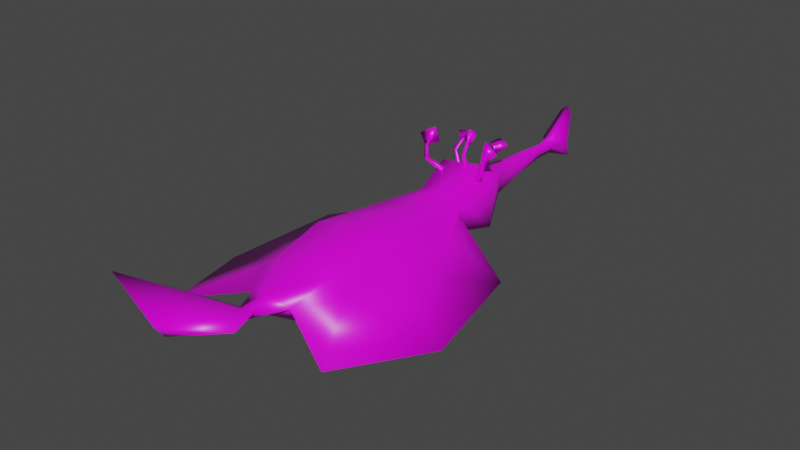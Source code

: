 # Source: chungvalis.blend  (saved by Blender 2.83.19; exported with 4.5.12 LTS)
import bpy
from mathutils import Matrix  # noqa: F401  (used for matrix-valued properties, if any)

bpy.ops.wm.read_factory_settings(use_empty=True)
scene = bpy.context.scene
scene.name = 'Scene'

# ---- images (referenced by path relative to the original .blend; pixels are not part of the script)
import os
ASSET_DIR = os.environ.get("B2B_ASSET_DIR", "")  # directory of the original .blend (textures are referenced by path, not embedded)
HERE = os.path.dirname(os.path.abspath(__file__))  # packed textures are extracted next to this script under _unpacked/

def load_image(name, relpath, width, height, colorspace="sRGB"):
    """Load a texture the original file referenced (path relative to the .blend, or extracted next to this script)."""
    p = next((c for c in (os.path.join(HERE, relpath), os.path.join(ASSET_DIR, relpath)) if relpath and os.path.exists(c)), "")
    if p:
        img = bpy.data.images.load(p, check_existing=True)
        img.name = name
    else:  # same state as the original file: an image datablock whose file is absent (Cycles renders it pink)
        img = bpy.data.images.new(name, width, height)
        img.source = "FILE"
        img.filepath = "//" + (relpath or name)
    img.colorspace_settings.name = colorspace
    return img
img_chungvalis_png = load_image('chungvalis.png', 'chungvalis.png', 1024, 1024, 'sRGB')

# ---- materials (node trees are filled in below, after node groups)
mat_chungvalis = bpy.data.materials.new('chungvalis')
mat_chungvalis.alpha_threshold = 0.0
mat_chungvalis.use_transparent_shadow = False
mat_chungvalis.line_color = (0.0, 0.0, 0.0, 1.0)

# ---- material node trees
mat_chungvalis.use_nodes = True; mat_chungvalis.node_tree.nodes.clear()
_N = mat_chungvalis.node_tree.nodes; _L = mat_chungvalis.node_tree.links
n0 = _N.new('ShaderNodeOutputMaterial'); n0.name = 'Material Output'; n0.location = (300, 300)
n1 = _N.new('ShaderNodeBsdfPrincipled'); n1.name = 'Principled BSDF'; n1.location = (10, 300)
n1.distribution = 'GGX'
n1.subsurface_method = 'BURLEY'
n1.inputs[2].default_value = 0.4
n1.inputs[3].default_value = 1.45
n1.inputs[27].default_value = (0.0, 0.0, 0.0, 1.0)
n1.inputs[28].default_value = 1.0
n2 = _N.new('ShaderNodeTexImage'); n2.name = 'Image Texture'; n2.location = (-280, 280)
n2.image = img_chungvalis_png
n2.interpolation = 'Closest'
_L.new(n1.outputs[0], n0.inputs[0])
_L.new(n2.outputs[0], n1.inputs[0])
n0.is_active_output = True

# ---- world
world_world = bpy.data.worlds.new('World'); scene.world = world_world
world_world.use_nodes = True; world_world.node_tree.nodes.clear()
_N = world_world.node_tree.nodes; _L = world_world.node_tree.links
n0 = _N.new('ShaderNodeOutputWorld'); n0.name = 'World Output'; n0.location = (300, 300)
n1 = _N.new('ShaderNodeBackground'); n1.name = 'Background'; n1.location = (10, 300)
n1.inputs[0].default_value = (0.05088, 0.05088, 0.05088, 1.0)
_L.new(n1.outputs[0], n0.inputs[0])
n0.is_active_output = True
world_world.color = (0.05088, 0.05088, 0.05088)
world_world.use_sun_shadow = False
world_world.sun_shadow_jitter_overblur = 0.0

# ---- meshes
me_cube = bpy.data.meshes.new('Cube')
me_cube.from_pydata([(-0.02934, 0.1247, 0.04371), (-0.02934, 0.1269, -0.01399), (-0.01164, 0.1655, 0.02721), (-0.01164, 0.1655, 0.003899), (-0.008231, 0.1994, 0.02497), (-0.008231, 0.1988, 0.008516), (-0.002063, 0.2544, 0.01416), (-0.002063, 0.2547, 0.02293), (-0.004466, 0.2767, 0.01648), (-0.004466, 0.2771, 0.02541), (-0.006705, 0.3063, 0.0475), (-0.006705, 0.3076, -0.001715), (-0.01549, 0.2873, 0.01998), (-0.03783, -0.04961, -0.03551), (-0.03783, -0.04779, 0.03795), (-0.03177, 0.03547, 0.02937), (-0.03177, 0.03728, -0.02306), (-0.02957, -0.1039, -0.01935), (-0.02957, -0.1033, 0.02879), (-0.02133, 0.08053, 0.02935), (-0.02133, 0.09264, -0.007267), (0.0, 0.03728, -0.03102), (0.0, -0.04779, 0.04202), (0.0, -0.04961, -0.04347), (0.0, 0.03547, 0.03344), (0.0, -0.1033, 0.03286), (0.0, -0.1039, -0.02731), (0.0, 0.09264, -0.01523), (0.0, 0.08053, 0.03342), (0.0, 0.1269, -0.02195), (0.0, 0.1247, 0.047), (0.0, 0.1655, -0.00406), (0.0, 0.1655, 0.03051), (0.0, 0.1988, 0.0005564), (0.0, 0.1994, 0.02826), (0.0, 0.2544, 0.008962), (0.0, 0.2547, 0.02508), (0.0, 0.2767, 0.008523), (0.0, 0.2771, 0.0287), (0.0, 0.308, 0.05395), (0.0, 0.3092, -0.004701), (0.0, 0.2873, 0.01998), (-0.01659, 0.1169, 0.03919), (-0.02445, 0.1148, 0.03579), (-0.01594, 0.1106, 0.03534), (-0.03154, 0.1044, 0.05286), (-0.03632, 0.1028, 0.05243), (-0.03157, 0.1006, 0.0509), (-0.03275, 0.106, 0.06531), (-0.03642, 0.1044, 0.06494), (-0.03263, 0.1027, 0.066), (-0.03101, 0.1103, 0.06572), (-0.03996, 0.1059, 0.06841), (-0.03056, 0.1077, 0.07398), (-0.02788, 0.1173, 0.06545), (-0.04598, 0.1089, 0.07336), (-0.02999, 0.1122, 0.08256), (-0.03384, 0.1213, 0.07529), (-0.009001, 0.1337, 0.03359), (-0.01622, 0.1298, 0.0346), (-0.007751, 0.1271, 0.0351), (-0.01848, 0.1344, 0.05383), (-0.02259, 0.1329, 0.05569), (-0.01807, 0.1306, 0.05504), (-0.01822, 0.1438, 0.061), (-0.02133, 0.1424, 0.0626), (-0.01741, 0.1421, 0.06355), (-0.01738, 0.1469, 0.05806), (-0.02435, 0.1456, 0.06466), (-0.009638, 0.1509, 0.06487), (-0.01587, 0.1514, 0.05258), (-0.02974, 0.1507, 0.06719), (-0.01458, 0.1596, 0.06725), (-0.02073, 0.1605, 0.05759), (0.0, 0.1283, 0.03978), (-0.002877, 0.1245, 0.03876), (0.0, 0.1215, 0.03858), (0.0, 0.121, 0.05868), (-0.001919, 0.1193, 0.05948), (0.0, 0.117, 0.05833), (0.0, 0.1269, 0.06894), (-0.00205, 0.1255, 0.06901), (0.0, 0.1243, 0.07065), (0.0, 0.1309, 0.06745), (-0.006079, 0.1271, 0.07301), (0.0, 0.1287, 0.08199), (0.0, 0.1366, 0.07115), (-0.006133, 0.1308, 0.07734), (0.0, 0.1378, 0.07669), (-0.02133, 0.08659, 0.01104), (-0.1062, 0.03688, -0.009087), (-0.0865, -0.1761, -0.00215), (-0.125, -0.07419, -0.01795), (-0.04531, -0.1037, -0.006853), (-0.04751, 0.03592, 0.01626), (-0.04531, -0.1034, 0.01614), (-0.05357, -0.04833, 0.01635), (-0.04751, 0.03675, -0.007549), (-0.05357, -0.04902, -0.01176), (-0.07057, -0.2468, 0.06188), (0.0, -0.2642, 0.04657), (0.0, -0.1783, 0.02276), (0.0, -0.2546, 0.03346), (0.0, -0.1791, 0.01139), (0.0, -0.1465, 0.02351), (-0.007922, -0.172, 0.01844), (-0.02259, -0.1452, 0.01517), (0.0, -0.1519, 0.004592), (-0.03177, 0.03547, 0.02937)], [(15, 108)], [(24, 15, 14, 22), (13, 98, 97, 16), (22, 14, 18, 25), (21, 16, 20, 27), (1, 0, 2, 3), (20, 89, 19, 0, 1), (27, 20, 1, 29), (29, 1, 3, 31), (3, 2, 4, 5), (31, 3, 5, 33), (5, 4, 7, 6), (33, 5, 6, 35), (6, 7, 9, 8), (35, 6, 8, 37), (37, 8, 11, 40), (40, 11, 12, 41), (14, 96, 95, 18), (16, 97, 89, 20), (9, 38, 39, 10), (7, 36, 38, 9), (4, 34, 36, 7), (2, 32, 34, 4), (0, 30, 32, 2), (19, 28, 30, 0), (15, 24, 28, 19), (13, 23, 26, 17), (16, 21, 23, 13), (41, 12, 10, 39), (10, 12, 9), (8, 9, 12), (11, 8, 12), (42, 45, 47, 44), (43, 44, 47, 46), (42, 43, 46, 45), (45, 48, 50, 47), (46, 47, 50, 49), (45, 46, 49, 48), (48, 51, 53, 50), (49, 50, 53, 52), (48, 49, 52, 51), (51, 54, 56, 53), (52, 53, 56, 55), (51, 52, 55, 54), (54, 57, 56), (55, 56, 57), (54, 55, 57), (58, 61, 63, 60), (59, 60, 63, 62), (58, 59, 62, 61), (61, 64, 66, 63), (62, 63, 66, 65), (61, 62, 65, 64), (64, 67, 69, 66), (65, 66, 69, 68), (64, 65, 68, 67), (67, 70, 69), (68, 69, 72, 71), (67, 68, 71, 70), (70, 73, 72), (71, 72, 73), (70, 71, 73), (75, 76, 79, 78), (74, 75, 78, 77), (78, 79, 82, 81), (77, 78, 81, 80), (81, 82, 85, 84), (80, 81, 84, 83), (83, 86, 85), (84, 85, 87), (83, 84, 87, 86), (86, 88, 85), (87, 85, 88), (86, 87, 88), (91, 92, 98, 93), (90, 92, 96, 94), (89, 90, 94), (95, 96, 92, 91), (94, 96, 14, 15), (94, 15, 19, 89), (97, 98, 92, 90), (89, 97, 90), (93, 98, 13, 17), (100, 99, 102), (102, 99, 103), (100, 101, 99), (26, 107, 17), (93, 17, 107), (106, 107, 103, 105), (103, 99, 105), (104, 106, 105, 101), (101, 105, 99), (18, 106, 104, 25), (18, 95, 106), (95, 91, 106), (107, 106, 93), (91, 93, 106), (69, 70, 72)])
me_cube.polygons.foreach_set('use_smooth', [True] * 97)
_uv = me_cube.uv_layers.new(name='UVMap')
_uv.uv.foreach_set('vector', [0.784, 0.6428, 0.7628, 0.6427, 0.7612, 0.5721, 0.7862, 0.5721, 0.8765, 0.4859, 0.8947, 0.4805, 0.8903, 0.5238, 0.8774, 0.5314, 0.7862, 0.5721, 0.7612, 0.5721, 0.7641, 0.5251, 0.7839, 0.5251, 0.8712, 0.522, 0.8508, 0.5229, 0.8602, 0.4776, 0.8736, 0.4767, 0.9149, 0.4805, 0.8765, 0.4693, 0.893, 0.4424, 0.9085, 0.4473, 0.8799, 0.6144, 0.8782, 0.6001, 0.8765, 0.5858, 0.8957, 0.568, 0.8957, 0.6155, 0.8736, 0.4767, 0.8602, 0.4776, 0.8543, 0.4481, 0.8731, 0.4473, 0.8731, 0.4473, 0.8543, 0.4481, 0.8687, 0.4171, 0.8756, 0.4163, 0.9085, 0.4473, 0.893, 0.4424, 0.8974, 0.4253, 0.9082, 0.4291, 0.8756, 0.4163, 0.8687, 0.4171, 0.8719, 0.3894, 0.8765, 0.3886, 0.9082, 0.4291, 0.8974, 0.4253, 0.9035, 0.3968, 0.9093, 0.3988, 0.9148, 0.425, 0.9082, 0.4291, 0.9093, 0.3988, 0.9131, 0.3985, 0.9074, 0.4805, 0.9102, 0.4869, 0.9049, 0.4968, 0.902, 0.4903, 0.9131, 0.3985, 0.9093, 0.3988, 0.9089, 0.39, 0.9149, 0.3886, 0.9135, 0.555, 0.9114, 0.5556, 0.9092, 0.5277, 0.9135, 0.5264, 0.4957, 0.5865, 0.4675, 0.6728, 0.2573, 0.7408, 0.2708, 0.5298, 0.7612, 0.5721, 0.7456, 0.5717, 0.7508, 0.5249, 0.7641, 0.5251, 0.8774, 0.5314, 0.8903, 0.5238, 0.8947, 0.568, 0.8822, 0.5667, 0.9049, 0.4968, 0.9085, 0.4979, 0.9102, 0.5264, 0.9046, 0.5232, 0.7799, 0.8287, 0.7818, 0.8287, 0.7827, 0.8476, 0.779, 0.8476, 0.7766, 0.7818, 0.7826, 0.7818, 0.7818, 0.8287, 0.7799, 0.8287, 0.775, 0.753, 0.7832, 0.753, 0.7826, 0.7818, 0.7766, 0.7818, 0.768, 0.7184, 0.7875, 0.7184, 0.7832, 0.753, 0.775, 0.753, 0.7694, 0.681, 0.784, 0.681, 0.7875, 0.7184, 0.768, 0.7184, 0.7628, 0.6427, 0.784, 0.6428, 0.784, 0.681, 0.7694, 0.681, 0.8444, 0.5951, 0.869, 0.5942, 0.8704, 0.6414, 0.8515, 0.6422, 0.8508, 0.5229, 0.8712, 0.522, 0.869, 0.5942, 0.8444, 0.5951, 0.2708, 0.5298, 0.2573, 0.7408, 0.03685, 0.5629, 7.138e-06, 0.4561, 0.9046, 0.5232, 0.8947, 0.4996, 0.9049, 0.4968, 0.902, 0.4903, 0.9049, 0.4968, 0.8947, 0.4996, 0.9092, 0.5277, 0.9114, 0.5556, 0.9049, 0.5466, 0.9049, 0.5302, 0.8979, 0.5447, 0.8959, 0.5428, 0.9015, 0.5264, 0.9204, 0.6606, 0.9141, 0.6615, 0.9171, 0.6474, 0.9204, 0.6467, 0.9141, 0.658, 0.9085, 0.6563, 0.9062, 0.6367, 0.9091, 0.639, 0.8979, 0.5447, 0.8969, 0.5548, 0.8947, 0.5549, 0.8959, 0.5428, 0.8818, 0.6175, 0.8851, 0.6155, 0.8856, 0.6283, 0.8826, 0.628, 0.9091, 0.639, 0.9062, 0.6367, 0.9118, 0.6286, 0.9141, 0.6304, 0.8969, 0.5548, 0.8991, 0.5549, 0.8959, 0.5608, 0.8947, 0.5549, 0.8826, 0.628, 0.8856, 0.6283, 0.8863, 0.6359, 0.8805, 0.6314, 0.9149, 0.3963, 0.9152, 0.3929, 0.9168, 0.3913, 0.9168, 0.3994, 0.9642, 0.08676, 0.9686, 0.03107, 0.9493, 0.1389, 0.9477, 0.1369, 0.9625, 0.202, 0.9477, 0.1369, 0.9493, 0.1389, 0.9686, 0.2549, 0.9642, 0.08676, 0.9625, 0.202, 0.9686, 0.2549, 0.9686, 0.03107, 0.9686, 0.03107, 0.9632, 0.1186, 0.9493, 0.1389, 0.9686, 0.2549, 0.9493, 0.1389, 0.9632, 0.1186, 0.9686, 0.03107, 0.9686, 0.2549, 0.9632, 0.1186, 0.9182, 0.5689, 0.9146, 0.5873, 0.9119, 0.5872, 0.9136, 0.568, 0.9119, 0.5986, 0.9174, 0.5956, 0.9174, 0.6142, 0.9146, 0.6168, 0.8833, 0.6693, 0.8778, 0.6678, 0.8765, 0.6495, 0.8793, 0.6514, 0.9146, 0.5873, 0.9182, 0.5944, 0.9164, 0.5956, 0.9119, 0.5872, 0.9031, 0.6286, 0.9062, 0.6286, 0.9046, 0.6387, 0.9021, 0.6372, 0.8793, 0.6514, 0.8765, 0.6495, 0.8811, 0.6439, 0.8833, 0.6455, 0.8986, 0.6644, 0.9006, 0.6628, 0.9062, 0.6667, 0.8982, 0.6663, 0.9021, 0.6372, 0.9046, 0.6387, 0.9062, 0.6484, 0.8998, 0.6387, 0.8986, 0.6644, 0.8966, 0.6635, 0.897, 0.6602, 0.9006, 0.6628, 0.9513, 0.2033, 0.9394, 0.1427, 0.9541, 0.1179, 0.9155, 0.1584, 0.9541, 0.1179, 0.9215, 0.1794, 0.9217, 0.131, 0.9513, 0.2033, 0.9155, 0.1584, 0.9217, 0.131, 0.9394, 0.1427, 0.9394, 0.1427, 0.9311, 0.1218, 0.9215, 0.1794, 0.9217, 0.131, 0.9215, 0.1794, 0.9311, 0.1218, 0.9394, 0.1427, 0.9217, 0.131, 0.9311, 0.1218, 0.9161, 0.5167, 0.9135, 0.5176, 0.9102, 0.5024, 0.9119, 0.5009, 0.9175, 0.5658, 0.9145, 0.5666, 0.9135, 0.5492, 0.9152, 0.5499, 0.9119, 0.5009, 0.9102, 0.5024, 0.9111, 0.4907, 0.9129, 0.4917, 0.9152, 0.5499, 0.9135, 0.5492, 0.9158, 0.541, 0.9175, 0.5411, 0.9129, 0.4917, 0.9111, 0.4907, 0.9113, 0.4805, 0.9154, 0.488, 0.8833, 0.6474, 0.8835, 0.6453, 0.8855, 0.6439, 0.8855, 0.6496, 0.9605, 0.1502, 0.9411, 0.1543, 0.9277, 0.1469, 0.9293, 0.2169, 0.9277, 0.1469, 0.9337, 0.187, 0.9605, 0.1502, 0.9293, 0.2169, 0.9337, 0.187, 0.9411, 0.1543, 0.9967, 0.09443, 0.9637, 0.1564, 0.9097, 0.1676, 0.9639, 0.2542, 0.9097, 0.1676, 0.9637, 0.1564, 0.9967, 0.09443, 0.9639, 0.2542, 0.9637, 0.1564, 0.5169, 0.6524, 0.3204, 0.783, 0.2799, 0.5088, 0.3838, 0.4864, 0.4169, 0.6517, 0.2073, 0.7329, 0.2553, 0.4328, 0.4144, 0.4103, 0.5141, 0.3262, 0.4169, 0.6517, 0.4144, 0.4103, 0.1508, 0.4061, 0.2553, 0.4328, 0.2073, 0.7329, 0.01416, 0.5783, 0.7494, 0.6431, 0.7456, 0.5717, 0.7612, 0.5721, 0.7628, 0.6427, 0.7494, 0.6431, 0.7628, 0.6427, 0.7694, 0.681, 0.7647, 0.6861, 0.1193, 0.4684, 0.2799, 0.5088, 0.3204, 0.783, 0.1132, 0.6887, 0.02252, 0.3576, 0.1193, 0.4684, 0.1132, 0.6887, 0.8424, 0.6433, 0.8367, 0.5968, 0.8444, 0.5951, 0.8515, 0.6422, 0.9036, 0.568, 0.9036, 0.6286, 0.8957, 0.5703, 0.7497, 0.5793, 0.7956, 0.3259, 0.8797, 0.6754, 0.1554, 0.1707, 0.5159, 0.54, 0.05499, 0.8149, 0.8704, 0.6414, 0.8739, 0.6847, 0.8515, 0.6422, 0.9119, 0.6213, 0.9036, 0.6105, 0.9119, 0.568, 0.86, 0.6801, 0.8739, 0.6847, 0.8745, 0.7083, 0.87, 0.7029, 0.8745, 0.7083, 0.8324, 0.7703, 0.87, 0.7029, 0.7815, 0.4885, 0.765, 0.4896, 0.7752, 0.4668, 0.7813, 0.4615, 0.7813, 0.4615, 0.7752, 0.4668, 0.7466, 0.4033, 0.7641, 0.5251, 0.765, 0.4896, 0.7815, 0.4885, 0.7839, 0.5251, 0.7641, 0.5251, 0.7508, 0.5249, 0.765, 0.4896, 0.1508, 0.4061, 0.01416, 0.5783, 0.07039, 0.3262, 0.8739, 0.6847, 0.86, 0.6801, 0.8424, 0.6433, 0.5169, 0.6524, 0.3838, 0.4864, 0.4703, 0.3938, 0.9541, 0.1179, 0.9394, 0.1427, 0.9215, 0.1794])
me_cube.materials.append(mat_chungvalis)
me_cube.use_remesh_preserve_volume = False
me_cube.use_remesh_preserve_attributes = False
me_cube.use_mirror_vertex_groups = False
me_cube.update()

# ---- objects
ob_cube = bpy.data.objects.new('Cube', me_cube)

# ---- transforms, parenting, visibility, modifiers, constraints
ob_cube.location = (0.0, 0.0, 0.0)
ob_cube.lock_rotations_4d = False
ob_cube.empty_display_type = 'ARROWS'
ob_cube.lineart.crease_threshold = 0.0
_m = ob_cube.modifiers.new('Mirror', 'MIRROR')
_m.use_clip = True

# ---- collection membership
scene.collection.objects.link(ob_cube)

# ---- scene / render settings (as saved in the file)
scene.frame_start = 1; scene.frame_end = 250; scene.frame_set(1)
scene.render.engine = 'BLENDER_EEVEE_NEXT'
scene.cycles.use_denoising = False
scene.cycles.samples = 128
scene.cycles.sampling_pattern = 'TABULATED_SOBOL'
scene.cycles.use_adaptive_sampling = False
scene.cycles.use_light_tree = False
scene.view_settings.view_transform = 'Filmic'
bpy.context.view_layer.update()

# ---- added for rendering (the .blend has no active camera and no usable light): camera, sun
cam_auto = bpy.data.cameras.new('AutoCamera')
cam_auto.lens = 50.0
cam_auto.sensor_width = 36.0
cam_auto.clip_end = 1000.0
ob_auto_camera = bpy.data.objects.new('AutoCamera', cam_auto)
scene.collection.objects.link(ob_auto_camera)
ob_auto_camera.location = (0.59042, -0.686024, 0.491879)
ob_auto_camera.rotation_euler = (1.09748, -7.21219e-08, 0.694738)
scene.camera = ob_auto_camera
light_auto_sun = bpy.data.lights.new('AutoSun', 'SUN')
light_auto_sun.energy = 3.0
light_auto_sun.angle = 0.0523599
ob_auto_sun = bpy.data.objects.new('AutoSun', light_auto_sun)
scene.collection.objects.link(ob_auto_sun)
ob_auto_sun.rotation_euler = (0.872665, 0.174533, 0.523599)
bpy.context.view_layer.update()
